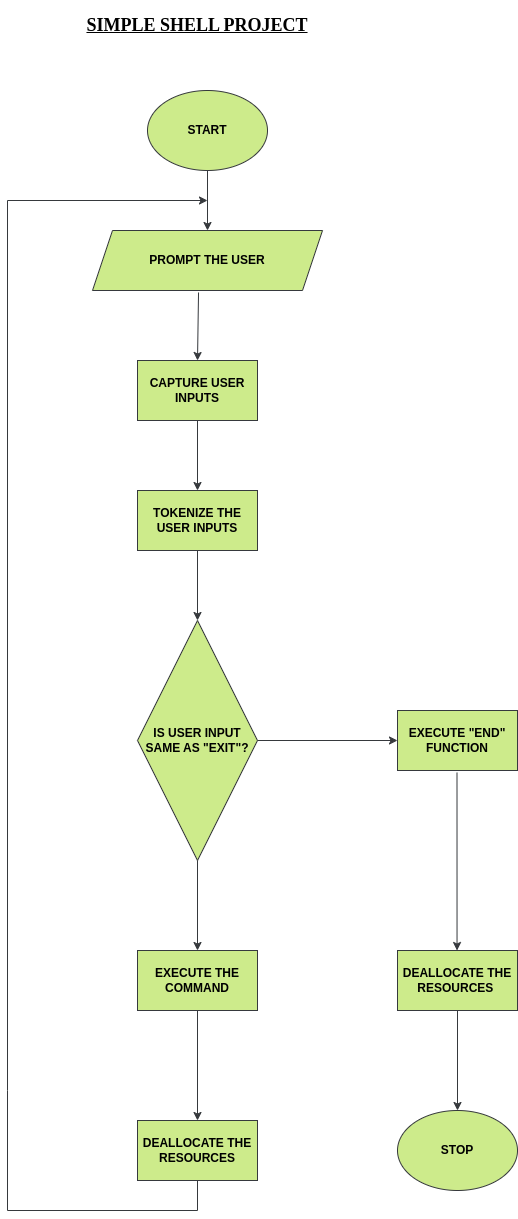

The diagram above was exported from draw.io. Its source (the exported page's mxGraphModel, read from the mxfile embedded in the PNG):
<mxGraphModel dx="1120" dy="1286" grid="1" gridSize="10" guides="1" tooltips="1" connect="1" arrows="1" fold="1" page="1" pageScale="1" pageWidth="1169" pageHeight="827" math="0" shadow="0">
  <root>
    <mxCell id="WIyWlLk6GJQsqaUBKTNV-0" />
    <mxCell id="WIyWlLk6GJQsqaUBKTNV-1" parent="WIyWlLk6GJQsqaUBKTNV-0" />
    <mxCell id="FonjNRgSvZZ4deesTdzk-0" value="START" style="ellipse;whiteSpace=wrap;html=1;fillColor=#cdeb8b;strokeColor=#36393d;fontStyle=1;labelBackgroundColor=none;labelBorderColor=none;" parent="WIyWlLk6GJQsqaUBKTNV-1" vertex="1">
      <mxGeometry x="340" y="40" width="120" height="80" as="geometry" />
    </mxCell>
    <mxCell id="FonjNRgSvZZ4deesTdzk-1" value="PROMPT THE USER" style="shape=parallelogram;perimeter=parallelogramPerimeter;whiteSpace=wrap;html=1;fixedSize=1;fillColor=#cdeb8b;strokeColor=#36393d;fontStyle=1;labelBackgroundColor=none;labelBorderColor=none;" parent="WIyWlLk6GJQsqaUBKTNV-1" vertex="1">
      <mxGeometry x="285" y="180" width="230" height="60" as="geometry" />
    </mxCell>
    <mxCell id="FonjNRgSvZZ4deesTdzk-2" value="CAPTURE USER INPUTS" style="rounded=0;whiteSpace=wrap;html=1;fillColor=#cdeb8b;strokeColor=#36393d;fontStyle=1;labelBackgroundColor=none;labelBorderColor=none;" parent="WIyWlLk6GJQsqaUBKTNV-1" vertex="1">
      <mxGeometry x="330" y="310" width="120" height="60" as="geometry" />
    </mxCell>
    <mxCell id="FonjNRgSvZZ4deesTdzk-3" value="TOKENIZE THE USER INPUTS" style="rounded=0;whiteSpace=wrap;html=1;fillColor=#cdeb8b;strokeColor=#36393d;fontStyle=1;labelBackgroundColor=none;labelBorderColor=none;" parent="WIyWlLk6GJQsqaUBKTNV-1" vertex="1">
      <mxGeometry x="330" y="440" width="120" height="60" as="geometry" />
    </mxCell>
    <mxCell id="FonjNRgSvZZ4deesTdzk-4" value="IS USER INPUT SAME AS &quot;EXIT&quot;?" style="rhombus;whiteSpace=wrap;html=1;fillColor=#cdeb8b;strokeColor=#36393d;fontStyle=1;labelBackgroundColor=none;labelBorderColor=none;" parent="WIyWlLk6GJQsqaUBKTNV-1" vertex="1">
      <mxGeometry x="330" y="570" width="120" height="240" as="geometry" />
    </mxCell>
    <mxCell id="FonjNRgSvZZ4deesTdzk-5" value="EXECUTE THE COMMAND" style="rounded=0;whiteSpace=wrap;html=1;fillColor=#cdeb8b;strokeColor=#36393d;fontStyle=1;labelBackgroundColor=none;labelBorderColor=none;" parent="WIyWlLk6GJQsqaUBKTNV-1" vertex="1">
      <mxGeometry x="330" y="900" width="120" height="60" as="geometry" />
    </mxCell>
    <mxCell id="FonjNRgSvZZ4deesTdzk-6" value="DEALLOCATE THE RESOURCES" style="rounded=0;whiteSpace=wrap;html=1;fillColor=#cdeb8b;strokeColor=#36393d;fontStyle=1;labelBackgroundColor=none;labelBorderColor=none;" parent="WIyWlLk6GJQsqaUBKTNV-1" vertex="1">
      <mxGeometry x="330" y="1070" width="120" height="60" as="geometry" />
    </mxCell>
    <mxCell id="FonjNRgSvZZ4deesTdzk-7" value="EXECUTE &quot;END&quot; FUNCTION" style="rounded=0;whiteSpace=wrap;html=1;fillColor=#cdeb8b;strokeColor=#36393d;fontStyle=1;labelBackgroundColor=none;labelBorderColor=none;" parent="WIyWlLk6GJQsqaUBKTNV-1" vertex="1">
      <mxGeometry x="590" y="660" width="120" height="60" as="geometry" />
    </mxCell>
    <mxCell id="FonjNRgSvZZ4deesTdzk-8" value="DEALLOCATE THE RESOURCES&amp;nbsp;" style="rounded=0;whiteSpace=wrap;html=1;fillColor=#cdeb8b;strokeColor=#36393d;fontStyle=1;labelBackgroundColor=none;labelBorderColor=none;" parent="WIyWlLk6GJQsqaUBKTNV-1" vertex="1">
      <mxGeometry x="590" y="900" width="120" height="60" as="geometry" />
    </mxCell>
    <mxCell id="FonjNRgSvZZ4deesTdzk-9" value="STOP" style="ellipse;whiteSpace=wrap;html=1;fillColor=#cdeb8b;strokeColor=#36393d;fontStyle=1;labelBackgroundColor=none;labelBorderColor=none;" parent="WIyWlLk6GJQsqaUBKTNV-1" vertex="1">
      <mxGeometry x="590" y="1060" width="120" height="80" as="geometry" />
    </mxCell>
    <mxCell id="FonjNRgSvZZ4deesTdzk-10" value="" style="endArrow=classic;html=1;rounded=0;exitX=0.5;exitY=1;exitDx=0;exitDy=0;entryX=0.417;entryY=-0.033;entryDx=0;entryDy=0;entryPerimeter=0;fillColor=#cdeb8b;strokeColor=#36393d;fontStyle=1;labelBackgroundColor=none;labelBorderColor=none;" parent="WIyWlLk6GJQsqaUBKTNV-1" edge="1">
      <mxGeometry width="50" height="50" relative="1" as="geometry">
        <mxPoint x="649.5" y="721.98" as="sourcePoint" />
        <mxPoint x="649.54" y="900" as="targetPoint" />
      </mxGeometry>
    </mxCell>
    <mxCell id="FonjNRgSvZZ4deesTdzk-11" value="" style="endArrow=classic;html=1;rounded=0;exitX=0.5;exitY=1;exitDx=0;exitDy=0;entryX=0.5;entryY=0;entryDx=0;entryDy=0;fillColor=#cdeb8b;strokeColor=#36393d;fontStyle=1;labelBackgroundColor=none;labelBorderColor=none;" parent="WIyWlLk6GJQsqaUBKTNV-1" source="FonjNRgSvZZ4deesTdzk-8" target="FonjNRgSvZZ4deesTdzk-9" edge="1">
      <mxGeometry width="50" height="50" relative="1" as="geometry">
        <mxPoint x="530" y="1060" as="sourcePoint" />
        <mxPoint x="580" y="1010" as="targetPoint" />
      </mxGeometry>
    </mxCell>
    <mxCell id="FonjNRgSvZZ4deesTdzk-12" value="" style="endArrow=classic;html=1;rounded=0;exitX=0.5;exitY=1;exitDx=0;exitDy=0;entryX=0.5;entryY=0;entryDx=0;entryDy=0;fillColor=#cdeb8b;strokeColor=#36393d;fontStyle=1;labelBackgroundColor=none;labelBorderColor=none;" parent="WIyWlLk6GJQsqaUBKTNV-1" source="FonjNRgSvZZ4deesTdzk-5" target="FonjNRgSvZZ4deesTdzk-6" edge="1">
      <mxGeometry width="50" height="50" relative="1" as="geometry">
        <mxPoint x="530" y="1060" as="sourcePoint" />
        <mxPoint x="580" y="1010" as="targetPoint" />
      </mxGeometry>
    </mxCell>
    <mxCell id="FonjNRgSvZZ4deesTdzk-13" value="" style="endArrow=classic;html=1;rounded=0;exitX=0.5;exitY=1;exitDx=0;exitDy=0;entryX=0.5;entryY=0;entryDx=0;entryDy=0;fillColor=#cdeb8b;strokeColor=#36393d;fontStyle=1;labelBackgroundColor=none;labelBorderColor=none;" parent="WIyWlLk6GJQsqaUBKTNV-1" source="FonjNRgSvZZ4deesTdzk-4" target="FonjNRgSvZZ4deesTdzk-5" edge="1">
      <mxGeometry width="50" height="50" relative="1" as="geometry">
        <mxPoint x="530" y="930" as="sourcePoint" />
        <mxPoint x="580" y="880" as="targetPoint" />
      </mxGeometry>
    </mxCell>
    <mxCell id="FonjNRgSvZZ4deesTdzk-14" value="" style="endArrow=classic;html=1;rounded=0;exitX=1;exitY=0.5;exitDx=0;exitDy=0;entryX=0;entryY=0.5;entryDx=0;entryDy=0;fillColor=#cdeb8b;strokeColor=#36393d;fontStyle=1;labelBackgroundColor=none;labelBorderColor=none;" parent="WIyWlLk6GJQsqaUBKTNV-1" source="FonjNRgSvZZ4deesTdzk-4" target="FonjNRgSvZZ4deesTdzk-7" edge="1">
      <mxGeometry width="50" height="50" relative="1" as="geometry">
        <mxPoint x="530" y="660" as="sourcePoint" />
        <mxPoint x="580" y="610" as="targetPoint" />
      </mxGeometry>
    </mxCell>
    <mxCell id="FonjNRgSvZZ4deesTdzk-15" value="" style="endArrow=classic;html=1;rounded=0;exitX=0.5;exitY=1;exitDx=0;exitDy=0;fillColor=#cdeb8b;strokeColor=#36393d;fontStyle=1;labelBackgroundColor=none;labelBorderColor=none;" parent="WIyWlLk6GJQsqaUBKTNV-1" source="FonjNRgSvZZ4deesTdzk-3" target="FonjNRgSvZZ4deesTdzk-4" edge="1">
      <mxGeometry width="50" height="50" relative="1" as="geometry">
        <mxPoint x="530" y="660" as="sourcePoint" />
        <mxPoint x="580" y="610" as="targetPoint" />
      </mxGeometry>
    </mxCell>
    <mxCell id="FonjNRgSvZZ4deesTdzk-16" value="" style="endArrow=classic;html=1;rounded=0;exitX=0.5;exitY=1;exitDx=0;exitDy=0;entryX=0.5;entryY=0;entryDx=0;entryDy=0;fillColor=#cdeb8b;strokeColor=#36393d;fontStyle=1;labelBackgroundColor=none;labelBorderColor=none;" parent="WIyWlLk6GJQsqaUBKTNV-1" source="FonjNRgSvZZ4deesTdzk-2" target="FonjNRgSvZZ4deesTdzk-3" edge="1">
      <mxGeometry width="50" height="50" relative="1" as="geometry">
        <mxPoint x="530" y="480" as="sourcePoint" />
        <mxPoint x="580" y="430" as="targetPoint" />
      </mxGeometry>
    </mxCell>
    <mxCell id="FonjNRgSvZZ4deesTdzk-17" value="" style="endArrow=classic;html=1;rounded=0;exitX=0.461;exitY=1.033;exitDx=0;exitDy=0;entryX=0.5;entryY=0;entryDx=0;entryDy=0;exitPerimeter=0;fillColor=#cdeb8b;strokeColor=#36393d;fontStyle=1;labelBackgroundColor=none;labelBorderColor=none;" parent="WIyWlLk6GJQsqaUBKTNV-1" source="FonjNRgSvZZ4deesTdzk-1" target="FonjNRgSvZZ4deesTdzk-2" edge="1">
      <mxGeometry width="50" height="50" relative="1" as="geometry">
        <mxPoint x="530" y="300" as="sourcePoint" />
        <mxPoint x="400" y="310" as="targetPoint" />
        <Array as="points" />
      </mxGeometry>
    </mxCell>
    <mxCell id="FonjNRgSvZZ4deesTdzk-18" value="" style="endArrow=classic;html=1;rounded=0;exitX=0.5;exitY=1;exitDx=0;exitDy=0;fillColor=#cdeb8b;strokeColor=#36393d;fontStyle=1;labelBackgroundColor=none;labelBorderColor=none;" parent="WIyWlLk6GJQsqaUBKTNV-1" source="FonjNRgSvZZ4deesTdzk-0" target="FonjNRgSvZZ4deesTdzk-1" edge="1">
      <mxGeometry width="50" height="50" relative="1" as="geometry">
        <mxPoint x="530" y="300" as="sourcePoint" />
        <mxPoint x="580" y="250" as="targetPoint" />
      </mxGeometry>
    </mxCell>
    <mxCell id="FonjNRgSvZZ4deesTdzk-19" value="" style="endArrow=classic;html=1;rounded=0;exitX=0.5;exitY=1;exitDx=0;exitDy=0;fillColor=#cdeb8b;strokeColor=#36393d;" parent="WIyWlLk6GJQsqaUBKTNV-1" source="FonjNRgSvZZ4deesTdzk-6" edge="1">
      <mxGeometry width="50" height="50" relative="1" as="geometry">
        <mxPoint x="400" y="1150" as="sourcePoint" />
        <mxPoint x="400" y="150" as="targetPoint" />
        <Array as="points">
          <mxPoint x="390" y="1160" />
          <mxPoint x="200" y="1160" />
          <mxPoint x="200" y="1040" />
          <mxPoint x="200" y="150" />
        </Array>
      </mxGeometry>
    </mxCell>
    <mxCell id="kF2zUepT_YKkHITL1HbD-867" value="&lt;h2&gt;&lt;font face=&quot;Times New Roman&quot;&gt;&lt;u&gt;SIMPLE SHELL PROJECT&lt;/u&gt;&lt;/font&gt;&lt;/h2&gt;" style="text;html=1;strokeColor=none;fillColor=none;align=center;verticalAlign=middle;whiteSpace=wrap;rounded=0;" vertex="1" parent="WIyWlLk6GJQsqaUBKTNV-1">
      <mxGeometry x="220" y="-40" width="340" height="30" as="geometry" />
    </mxCell>
  </root>
</mxGraphModel>